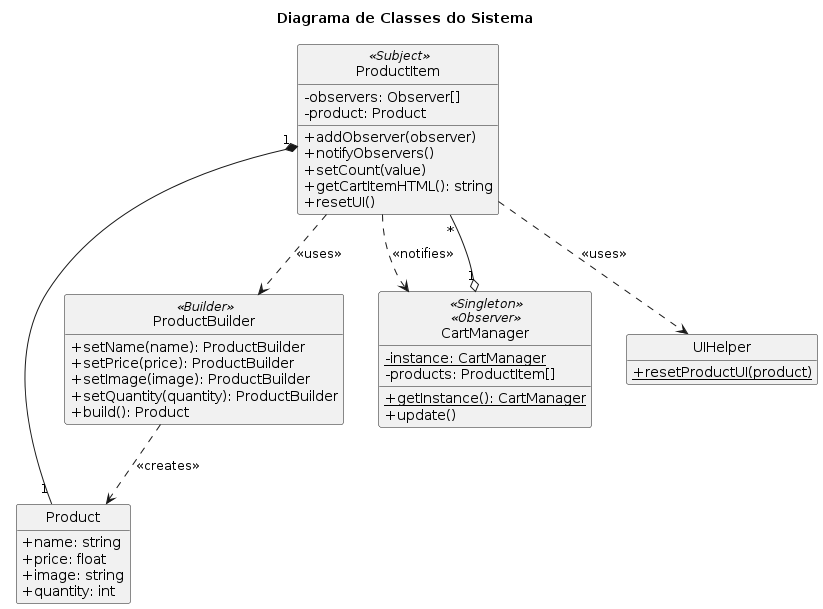

The diagram above was rendered by PlantUML. Its source (embedded in the PNG):
@startuml
' Configurações de aparência
skinparam classAttributeIconSize 0
skinparam style strictuml
hide empty members

title Diagrama de Classes do Sistema

class Product {
  +name: string
  +price: float
  +image: string
  +quantity: int
}

class ProductBuilder <<Builder>> {
  +setName(name): ProductBuilder
  +setPrice(price): ProductBuilder
  +setImage(image): ProductBuilder
  +setQuantity(quantity): ProductBuilder
  +build(): Product
}

class ProductItem <<Subject>> {
  -observers: Observer[]
  -product: Product
  +addObserver(observer)
  +notifyObservers()
  +setCount(value)
  +getCartItemHTML(): string
  +resetUI()
}

class CartManager <<Singleton>> <<Observer>> {
  -{static} instance: CartManager
  -products: ProductItem[]
  +{static} getInstance(): CartManager
  +update()
}

class UIHelper {
  +{static} resetProductUI(product)
}

' --- Relacionamentos ---

ProductBuilder ..> Product : <<creates>>
ProductItem ..> ProductBuilder : <<uses>>
ProductItem "1" *-- "1" Product
ProductItem ..> UIHelper : <<uses>>

CartManager "1" o-- "*" ProductItem

' Relacionamento do Observer
ProductItem ..> CartManager : <<notifies>>
@enduml